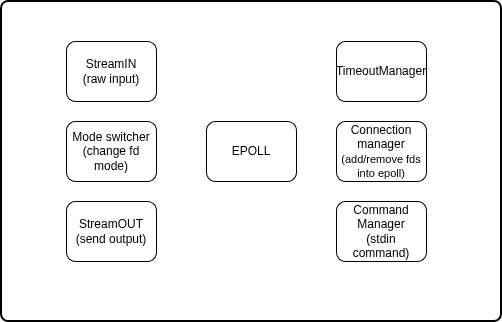

The diagram above was exported from draw.io. Its source (the exported page's mxGraphModel, read from the mxfile embedded in the PNG):
<mxGraphModel dx="975" dy="519" grid="1" gridSize="10" guides="1" tooltips="1" connect="1" arrows="1" fold="1" page="1" pageScale="1" pageWidth="850" pageHeight="1100" math="0" shadow="0">
  <root>
    <mxCell id="0" />
    <mxCell id="1" parent="0" />
    <mxCell id="Ky219eZBTy9qHT2M7OFN-22" parent="1" style="rounded=1;whiteSpace=wrap;html=1;absoluteArcSize=1;arcSize=14;strokeWidth=2;" value="" vertex="1">
      <mxGeometry height="320" width="500" x="35" y="140" as="geometry" />
    </mxCell>
    <mxCell id="Ky219eZBTy9qHT2M7OFN-1" parent="1" style="rounded=1;whiteSpace=wrap;html=1;" value="EPOLL" vertex="1">
      <mxGeometry height="60" width="90" x="240" y="260" as="geometry" />
    </mxCell>
    <mxCell id="Ky219eZBTy9qHT2M7OFN-23" parent="1" style="rounded=1;whiteSpace=wrap;html=1;" value="StreamIN&lt;div&gt;(raw input)&lt;/div&gt;" vertex="1">
      <mxGeometry height="60" width="90" x="100" y="180" as="geometry" />
    </mxCell>
    <mxCell id="Ky219eZBTy9qHT2M7OFN-24" parent="1" style="rounded=1;whiteSpace=wrap;html=1;" value="Mode switcher&lt;div&gt;(change fd mode)&lt;/div&gt;" vertex="1">
      <mxGeometry height="60" width="90" x="100" y="260" as="geometry" />
    </mxCell>
    <mxCell id="Ky219eZBTy9qHT2M7OFN-25" parent="1" style="rounded=1;whiteSpace=wrap;html=1;" value="TimeoutManager" vertex="1">
      <mxGeometry height="60" width="90" x="370" y="180" as="geometry" />
    </mxCell>
    <mxCell id="Ky219eZBTy9qHT2M7OFN-27" parent="1" style="rounded=1;whiteSpace=wrap;html=1;" value="StreamOUT&lt;div&gt;(send output)&lt;/div&gt;" vertex="1">
      <mxGeometry height="60" width="90" x="100" y="340" as="geometry" />
    </mxCell>
    <mxCell id="Ky219eZBTy9qHT2M7OFN-28" parent="1" style="rounded=1;whiteSpace=wrap;html=1;" value="Command Manager&lt;div&gt;(stdin command)&lt;/div&gt;" vertex="1">
      <mxGeometry height="60" width="90" x="370" y="340" as="geometry" />
    </mxCell>
    <mxCell id="Ky219eZBTy9qHT2M7OFN-29" parent="1" style="rounded=1;whiteSpace=wrap;html=1;" value="Connection manager&lt;div&gt;&lt;font style=&quot;font-size: 11px;&quot;&gt;(add/remove fds into epoll)&lt;/font&gt;&lt;/div&gt;" vertex="1">
      <mxGeometry height="60" width="90" x="370" y="260" as="geometry" />
    </mxCell>
  </root>
</mxGraphModel>